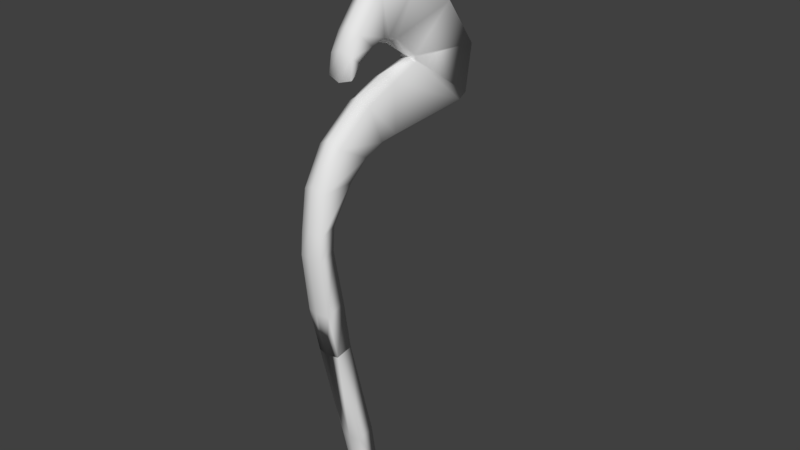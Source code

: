 # Source: mim.blend  (saved by Blender 2.77.0; exported with 4.5.12 LTS)
import bpy
from mathutils import Matrix  # noqa: F401  (used for matrix-valued properties, if any)

bpy.ops.wm.read_factory_settings(use_empty=True)
scene = bpy.context.scene
scene.name = 'Scene'

# ---- collections
col_collection_1 = bpy.data.collections.new('Collection 1'); scene.collection.children.link(col_collection_1)

# ---- world
world_world = bpy.data.worlds.new('World'); scene.world = world_world
world_world.color = (0.05088, 0.05088, 0.05088)
world_world.use_sun_shadow = False
world_world.sun_shadow_jitter_overblur = 0.0
world_world.cycles.sampling_method = 'MANUAL'

# ---- meshes
me_plane_003 = bpy.data.meshes.new('Plane.003')
me_plane_003.from_pydata([(-1.006, -0.7291, -0.2748), (1.076, -0.7743, -0.3037), (-0.987, 1.176, -0.2616), (0.7949, 0.774, -0.2364), (-5.428, -0.9151, -0.2676), (-5.364, 0.9983, -0.278), (1.456, -1.186, -0.2115), (1.246, -0.5986, -0.2634), (-5.414, -0.921, -0.2738), (-5.426, 1.013, -0.2871), (-7.35, -0.8998, -0.2608), (-7.39, 1.38, -0.2697), (-9.621, -0.1996, -0.2565), (-9.634, 1.689, -0.3005), (-10.44, 0.4876, -0.2677), (-10.52, 2.442, -0.2981), (-11.89, 2.061, -0.2576), (-11.59, 5.527, -0.2795), (-13.03, 4.978, -0.2638), (-12.03, 7.981, -0.2784), (-13.74, 9.53, -0.2683), (-12.15, 10.3, -0.2778), (-13.92, 13.21, -0.2701), (-12.05, 12.27, -0.2731), (-13.99, 16.79, -0.3617), (-11.46, 21.95, -0.2656), (-14.13, 16.79, -0.386), (-11.57, 22.98, -0.2471), (-14.25, 16.84, -0.3638), (-13.28, 24.78, -0.2221), (-15.34, 14.49, -0.2795), (-15.38, 22.45, -0.2598), (-15.57, 13.58, -0.2754), (-16.99, 18.96, -0.2582), (-15.66, 13.0, -0.2813), (-17.37, 13.71, -0.2589), (-15.65, 11.32, -0.2784), (-16.33, 9.924, -0.2677), (-15.39, 9.386, -0.2834), (-15.76, 8.562, -0.252), (-15.14, 8.669, -0.2557), (-15.06, 7.863, -0.2133), (-1.006, -0.7291, -1.124), (1.076, -0.7743, -1.096), (-0.987, 1.176, -1.138), (0.7949, 0.774, -1.163), (-5.428, -0.9151, -1.132), (-5.364, 0.9983, -1.121), (1.456, -1.186, -1.188), (1.246, -0.5986, -1.136), (-5.414, -0.921, -1.125), (-5.426, 1.013, -1.112), (-7.35, -0.8998, -1.138), (-7.39, 1.38, -1.13), (-9.621, -0.1996, -1.143), (-9.634, 1.689, -1.099), (-10.44, 0.4876, -1.132), (-10.52, 2.442, -1.101), (-11.89, 2.061, -1.142), (-11.59, 5.527, -1.12), (-13.03, 4.978, -1.135), (-12.03, 7.981, -1.121), (-13.74, 9.53, -1.131), (-12.15, 10.3, -1.121), (-13.92, 13.21, -1.129), (-12.05, 12.27, -1.126), (-13.99, 16.79, -1.038), (-11.46, 21.95, -1.134), (-14.13, 16.79, -1.013), (-11.57, 22.98, -1.152), (-14.25, 16.84, -1.035), (-13.28, 24.78, -1.177), (-15.34, 14.49, -1.12), (-15.38, 22.45, -1.14), (-15.57, 13.58, -1.124), (-16.99, 18.96, -1.141), (-15.66, 13.0, -1.118), (-17.37, 13.71, -1.14), (-15.65, 11.32, -1.121), (-16.33, 9.924, -1.132), (-15.39, 9.386, -1.116), (-15.76, 8.562, -1.147), (-15.14, 8.669, -1.144), (-15.06, 7.863, -1.186), (-11.89, 10.3, -0.6996), (-11.76, 8.012, -0.6996), (-15.99, 8.384, -0.6996), (-16.59, 9.833, -0.6996), (-0.9606, 1.459, -0.6996), (1.0, 1.0, -0.6996), (-13.3, 4.905, -0.6996), (-14.02, 9.502, -0.6996), (-15.39, 11.34, -0.6996), (-15.14, 9.45, -0.6996), (-9.537, 1.911, -0.6996), (-7.347, 1.653, -0.6996), (-15.61, 22.61, -0.6996), (-13.29, 25.1, -0.6996), (-14.86, 8.713, -0.6996), (-14.93, 7.57, -0.6996), (-7.393, -1.181, -0.6996), (-9.76, -0.4526, -0.6996), (-14.13, 16.79, -0.6996), (-15.09, 14.41, -0.6996), (-5.376, 1.266, -0.6996), (-11.77, 12.26, -0.6996), (-1.0, -1.0, -0.6996), (-5.416, -1.193, -0.6996), (-14.2, 13.21, -0.6996), (-10.32, 2.58, -0.6996), (-17.26, 19.03, -0.6996), (1.522, -0.539, -0.6996), (1.614, -1.468, -0.6996), (-10.63, 0.2867, -0.6996), (-15.3, 13.52, -0.6996), (1.0, -1.0, -0.6996), (-11.18, 21.96, -0.6996), (-14.13, 16.79, -0.6996), (-11.33, 5.593, -0.6996), (-17.65, 13.68, -0.6996), (-12.13, 1.908, -0.6996), (-15.4, 12.98, -0.6996), (-5.376, 1.266, -0.6996), (-11.31, 23.1, -0.6996), (-5.416, -1.193, -0.6996), (-14.13, 16.79, -0.6996)], [], [(0, 1, 3, 2), (0, 2, 5, 4), (3, 1, 6, 7), (4, 5, 9, 8), (8, 9, 11, 10), (10, 11, 13, 12), (12, 13, 15, 14), (14, 15, 17, 16), (16, 17, 19, 18), (18, 19, 21, 20), (20, 21, 23, 22), (22, 23, 25, 24), (24, 25, 27, 26), (26, 27, 29, 28), (28, 29, 31, 30), (30, 31, 33, 32), (32, 33, 35, 34), (34, 35, 37, 36), (36, 37, 39, 38), (38, 39, 41, 40), (42, 44, 45, 43), (42, 46, 47, 44), (45, 49, 48, 43), (46, 50, 51, 47), (50, 52, 53, 51), (52, 54, 55, 53), (54, 56, 57, 55), (56, 58, 59, 57), (58, 60, 61, 59), (60, 62, 63, 61), (62, 64, 65, 63), (64, 66, 67, 65), (66, 68, 69, 67), (68, 70, 71, 69), (70, 72, 73, 71), (72, 74, 75, 73), (74, 76, 77, 75), (76, 78, 79, 77), (78, 80, 81, 79), (80, 82, 83, 81), (85, 61, 63, 84), (87, 79, 81, 86), (89, 45, 44, 88), (91, 62, 60, 90), (93, 80, 78, 92), (95, 53, 55, 94), (97, 71, 73, 96), (99, 83, 82, 98), (101, 54, 52, 100), (103, 72, 70, 102), (88, 44, 47, 104), (84, 63, 65, 105), (86, 81, 83, 99), (107, 46, 42, 106), (108, 64, 62, 91), (98, 82, 80, 93), (94, 55, 57, 109), (96, 73, 75, 110), (112, 48, 49, 111), (113, 56, 54, 101), (114, 74, 72, 103), (115, 43, 48, 112), (105, 65, 67, 116), (111, 49, 45, 89), (117, 66, 64, 108), (109, 57, 59, 118), (110, 75, 77, 119), (120, 58, 56, 113), (121, 76, 74, 114), (104, 47, 51, 122), (116, 67, 69, 123), (124, 50, 46, 107), (125, 68, 66, 117), (118, 59, 61, 85), (119, 77, 79, 87), (90, 60, 58, 120), (92, 78, 76, 121), (122, 51, 53, 95), (123, 69, 71, 97), (106, 42, 43, 115), (100, 52, 50, 124), (102, 70, 68, 125), (28, 102, 125, 26), (10, 100, 124, 8), (0, 106, 115, 1), (27, 123, 97, 29), (9, 122, 95, 11), (36, 92, 121, 34), (18, 90, 120, 16), (35, 119, 87, 37), (17, 118, 85, 19), (26, 125, 117, 24), (8, 124, 107, 4), (25, 116, 123, 27), (5, 104, 122, 9), (34, 121, 114, 32), (16, 120, 113, 14), (33, 110, 119, 35), (15, 109, 118, 17), (24, 117, 108, 22), (7, 111, 89, 3), (23, 105, 116, 25), (1, 115, 112, 6), (32, 114, 103, 30), (14, 113, 101, 12), (6, 112, 111, 7), (31, 96, 110, 33), (13, 94, 109, 15), (40, 98, 93, 38), (22, 108, 91, 20), (4, 107, 106, 0), (39, 86, 99, 41), (21, 84, 105, 23), (2, 88, 104, 5), (30, 103, 102, 28), (12, 101, 100, 10), (41, 99, 98, 40), (29, 97, 96, 31), (11, 95, 94, 13), (38, 93, 92, 36), (20, 91, 90, 18), (3, 89, 88, 2), (37, 87, 86, 39), (19, 85, 84, 21)])
me_plane_003.polygons.foreach_set('use_smooth', [True] * 124)
me_plane_003.use_remesh_preserve_volume = False
me_plane_003.use_remesh_preserve_attributes = False
me_plane_003.use_mirror_vertex_groups = False
me_plane_003.update()

# ---- objects
ob_plane = bpy.data.objects.new('Plane', me_plane_003)

# ---- transforms, parenting, visibility, modifiers, constraints
ob_plane.location = (0.09452, 0.004497, -0.07984)
ob_plane.rotation_euler = (1.571, 1.342, 1.571)
ob_plane.scale = (0.08862, 0.03267, 0.09079)
ob_plane.lineart.crease_threshold = 0.0

# ---- collection membership
col_collection_1.objects.link(ob_plane)

# ---- scene / render settings (as saved in the file)
scene.frame_start = 1; scene.frame_end = 250; scene.frame_set(2)
scene.render.engine = 'BLENDER_EEVEE_NEXT'
scene.render.resolution_percentage = 50
scene.render.fps = 25
scene.render.dither_intensity = 0.0
scene.cycles.use_denoising = False
scene.cycles.samples = 128
scene.cycles.sampling_pattern = 'TABULATED_SOBOL'
scene.cycles.light_sampling_threshold = 0.0
scene.cycles.use_adaptive_sampling = False
scene.cycles.use_light_tree = False
scene.cycles.blur_glossy = 0.0
scene.cycles.sample_clamp_indirect = 0.0
scene.view_settings.view_transform = 'Standard'
bpy.context.view_layer.update()

# ---- added for rendering (the .blend has no active camera and no usable light): camera, sun
cam_auto = bpy.data.cameras.new('AutoCamera')
cam_auto.lens = 50.0
cam_auto.sensor_width = 36.0
cam_auto.clip_end = 1000.0
ob_auto_camera = bpy.data.objects.new('AutoCamera', cam_auto)
scene.collection.objects.link(ob_auto_camera)
ob_auto_camera.location = (2.09722, -2.26024, 2.35297)
ob_auto_camera.rotation_euler = (1.09748, -7.21219e-08, 0.694738)
scene.camera = ob_auto_camera
light_auto_sun = bpy.data.lights.new('AutoSun', 'SUN')
light_auto_sun.energy = 3.0
light_auto_sun.angle = 0.0523599
ob_auto_sun = bpy.data.objects.new('AutoSun', light_auto_sun)
scene.collection.objects.link(ob_auto_sun)
ob_auto_sun.rotation_euler = (0.872665, 0.174533, 0.523599)
bpy.context.view_layer.update()
